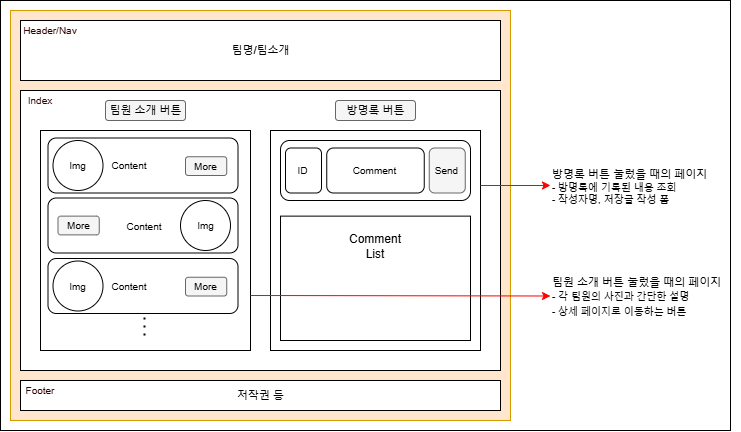

The diagram above was exported from draw.io. Its source (the exported page's mxGraphModel, read from the mxfile embedded in the PNG):
<mxGraphModel dx="1195" dy="643" grid="1" gridSize="10" guides="1" tooltips="1" connect="1" arrows="1" fold="1" page="1" pageScale="1" pageWidth="827" pageHeight="1169" math="0" shadow="0">
  <root>
    <mxCell id="0" />
    <mxCell id="1" parent="0" />
    <mxCell id="mdZmD2aWgUxMQJUjflS5-1" value="" style="rounded=0;whiteSpace=wrap;html=1;movable=1;resizable=1;rotatable=1;deletable=1;editable=1;locked=0;connectable=1;" vertex="1" parent="1">
      <mxGeometry x="10" y="100" width="730" height="430" as="geometry" />
    </mxCell>
    <mxCell id="mdZmD2aWgUxMQJUjflS5-2" value="" style="rounded=0;whiteSpace=wrap;html=1;fillColor=#ffe6cc;strokeColor=#d79b00;" vertex="1" parent="1">
      <mxGeometry x="20" y="110" width="500" height="410" as="geometry" />
    </mxCell>
    <mxCell id="mdZmD2aWgUxMQJUjflS5-3" value="" style="rounded=0;whiteSpace=wrap;html=1;" vertex="1" parent="1">
      <mxGeometry x="30" y="120" width="480" height="60" as="geometry" />
    </mxCell>
    <mxCell id="mdZmD2aWgUxMQJUjflS5-15" value="" style="rounded=0;whiteSpace=wrap;html=1;" vertex="1" parent="1">
      <mxGeometry x="30" y="190" width="480" height="280" as="geometry" />
    </mxCell>
    <mxCell id="mdZmD2aWgUxMQJUjflS5-4" value="" style="rounded=0;whiteSpace=wrap;html=1;" vertex="1" parent="1">
      <mxGeometry x="50" y="230" width="210" height="220" as="geometry" />
    </mxCell>
    <mxCell id="mdZmD2aWgUxMQJUjflS5-6" value="" style="rounded=0;whiteSpace=wrap;html=1;" vertex="1" parent="1">
      <mxGeometry x="280" y="230" width="210" height="220" as="geometry" />
    </mxCell>
    <mxCell id="mdZmD2aWgUxMQJUjflS5-7" value="" style="rounded=1;whiteSpace=wrap;html=1;fillColor=#f5f5f5;fontColor=#333333;strokeColor=#666666;" vertex="1" parent="1">
      <mxGeometry x="115" y="200" width="80" height="20" as="geometry" />
    </mxCell>
    <mxCell id="mdZmD2aWgUxMQJUjflS5-9" value="" style="rounded=1;whiteSpace=wrap;html=1;fillColor=#f5f5f5;fontColor=#333333;strokeColor=#666666;" vertex="1" parent="1">
      <mxGeometry x="345" y="200" width="80" height="20" as="geometry" />
    </mxCell>
    <mxCell id="mdZmD2aWgUxMQJUjflS5-10" value="" style="rounded=0;whiteSpace=wrap;html=1;" vertex="1" parent="1">
      <mxGeometry x="30" y="480" width="480" height="30" as="geometry" />
    </mxCell>
    <mxCell id="mdZmD2aWgUxMQJUjflS5-12" value="" style="endArrow=classic;html=1;rounded=0;exitX=1;exitY=0.25;exitDx=0;exitDy=0;strokeColor=#FF0000;" edge="1" parent="1" source="mdZmD2aWgUxMQJUjflS5-6">
      <mxGeometry width="50" height="50" relative="1" as="geometry">
        <mxPoint x="390" y="350" as="sourcePoint" />
        <mxPoint x="560" y="285" as="targetPoint" />
      </mxGeometry>
    </mxCell>
    <mxCell id="mdZmD2aWgUxMQJUjflS5-13" value="&lt;font color=&quot;#330000&quot; style=&quot;font-size: 10px;&quot;&gt;Header/Nav&lt;/font&gt;" style="text;html=1;align=center;verticalAlign=middle;whiteSpace=wrap;rounded=0;" vertex="1" parent="1">
      <mxGeometry x="30" y="120" width="60" height="20" as="geometry" />
    </mxCell>
    <mxCell id="mdZmD2aWgUxMQJUjflS5-14" value="&lt;font color=&quot;#330000&quot; style=&quot;font-size: 10px;&quot;&gt;Footer&lt;/font&gt;" style="text;html=1;align=center;verticalAlign=middle;whiteSpace=wrap;rounded=0;" vertex="1" parent="1">
      <mxGeometry x="30" y="480" width="40" height="20" as="geometry" />
    </mxCell>
    <mxCell id="mdZmD2aWgUxMQJUjflS5-16" value="&lt;font color=&quot;#330000&quot;&gt;&lt;span style=&quot;font-size: 10px;&quot;&gt;Index&lt;/span&gt;&lt;/font&gt;" style="text;html=1;align=center;verticalAlign=middle;whiteSpace=wrap;rounded=0;" vertex="1" parent="1">
      <mxGeometry x="30" y="190" width="40" height="20" as="geometry" />
    </mxCell>
    <mxCell id="mdZmD2aWgUxMQJUjflS5-17" value="&lt;font style=&quot;font-size: 11px;&quot;&gt;팀원 소개 버튼&lt;/font&gt;" style="text;html=1;align=center;verticalAlign=middle;whiteSpace=wrap;rounded=0;" vertex="1" parent="1">
      <mxGeometry x="112.5" y="197.5" width="85" height="25" as="geometry" />
    </mxCell>
    <mxCell id="mdZmD2aWgUxMQJUjflS5-18" value="&lt;font style=&quot;font-size: 11px;&quot;&gt;방명록 버튼&lt;/font&gt;" style="text;html=1;align=center;verticalAlign=middle;whiteSpace=wrap;rounded=0;" vertex="1" parent="1">
      <mxGeometry x="342.5" y="197.5" width="85" height="25" as="geometry" />
    </mxCell>
    <mxCell id="mdZmD2aWgUxMQJUjflS5-19" value="&lt;font style=&quot;font-size: 11px;&quot;&gt;팀명/팀소개&lt;/font&gt;" style="text;html=1;align=center;verticalAlign=middle;whiteSpace=wrap;rounded=0;" vertex="1" parent="1">
      <mxGeometry x="227.5" y="137.5" width="85" height="25" as="geometry" />
    </mxCell>
    <mxCell id="mdZmD2aWgUxMQJUjflS5-20" value="&lt;font style=&quot;font-size: 11px;&quot;&gt;저작권 등&lt;/font&gt;" style="text;html=1;align=center;verticalAlign=middle;whiteSpace=wrap;rounded=0;" vertex="1" parent="1">
      <mxGeometry x="227.5" y="482.5" width="85" height="25" as="geometry" />
    </mxCell>
    <mxCell id="mdZmD2aWgUxMQJUjflS5-21" value="&lt;font style=&quot;font-size: 11px;&quot;&gt;방명록 버튼&amp;nbsp;&lt;/font&gt;&lt;span style=&quot;font-size: 11px; background-color: initial;&quot;&gt;눌렀을 때의 페이지&lt;/span&gt;&lt;div style=&quot;font-size: 10px;&quot;&gt;&lt;span style=&quot;background-color: initial;&quot;&gt;&lt;font style=&quot;font-size: 10px;&quot;&gt;- 방명록에 기록된 내용 조회&lt;/font&gt;&lt;/span&gt;&lt;/div&gt;&lt;div style=&quot;font-size: 10px;&quot;&gt;&lt;span style=&quot;background-color: initial;&quot;&gt;&lt;font style=&quot;font-size: 10px;&quot;&gt;- 작성자명, 저장글 작성 폼&lt;/font&gt;&lt;/span&gt;&lt;/div&gt;" style="text;html=1;align=left;verticalAlign=middle;whiteSpace=wrap;rounded=0;" vertex="1" parent="1">
      <mxGeometry x="560" y="273" width="170" height="25" as="geometry" />
    </mxCell>
    <mxCell id="mdZmD2aWgUxMQJUjflS5-22" value="&lt;font style=&quot;font-size: 11px;&quot;&gt;팀원 소개 버튼&amp;nbsp;&lt;/font&gt;&lt;span style=&quot;font-size: 11px; background-color: initial;&quot;&gt;눌렀을 때의 페이지&lt;/span&gt;&lt;div&gt;&lt;span style=&quot;font-size: 10px; background-color: initial;&quot;&gt;- 각 팀원의 사진과 간단한 설명&lt;/span&gt;&lt;/div&gt;&lt;div&gt;&lt;span style=&quot;font-size: 10px; background-color: initial;&quot;&gt;- 상세 페이지로 이동하는 버튼&lt;/span&gt;&lt;/div&gt;" style="text;html=1;align=left;verticalAlign=middle;whiteSpace=wrap;rounded=0;" vertex="1" parent="1">
      <mxGeometry x="560" y="383" width="190" height="25" as="geometry" />
    </mxCell>
    <mxCell id="mdZmD2aWgUxMQJUjflS5-30" value="" style="rounded=1;whiteSpace=wrap;html=1;" vertex="1" parent="1">
      <mxGeometry x="57.5" y="237.5" width="190" height="55" as="geometry" />
    </mxCell>
    <mxCell id="mdZmD2aWgUxMQJUjflS5-23" value="" style="ellipse;whiteSpace=wrap;html=1;aspect=fixed;" vertex="1" parent="1">
      <mxGeometry x="62.5" y="240" width="50" height="50" as="geometry" />
    </mxCell>
    <mxCell id="mdZmD2aWgUxMQJUjflS5-31" value="" style="rounded=1;whiteSpace=wrap;html=1;" vertex="1" parent="1">
      <mxGeometry x="57.5" y="297.5" width="190" height="55" as="geometry" />
    </mxCell>
    <mxCell id="mdZmD2aWgUxMQJUjflS5-25" value="" style="ellipse;whiteSpace=wrap;html=1;aspect=fixed;" vertex="1" parent="1">
      <mxGeometry x="190" y="300" width="50" height="50" as="geometry" />
    </mxCell>
    <mxCell id="mdZmD2aWgUxMQJUjflS5-26" value="" style="endArrow=none;dashed=1;html=1;dashPattern=1 3;strokeWidth=2;rounded=0;" edge="1" parent="1">
      <mxGeometry width="50" height="50" relative="1" as="geometry">
        <mxPoint x="154" y="417" as="sourcePoint" />
        <mxPoint x="154" y="440" as="targetPoint" />
      </mxGeometry>
    </mxCell>
    <mxCell id="mdZmD2aWgUxMQJUjflS5-27" value="&lt;font style=&quot;font-size: 10px;&quot;&gt;Img&lt;/font&gt;" style="text;html=1;align=center;verticalAlign=middle;whiteSpace=wrap;rounded=0;" vertex="1" parent="1">
      <mxGeometry x="66.25" y="250" width="42.5" height="30" as="geometry" />
    </mxCell>
    <mxCell id="mdZmD2aWgUxMQJUjflS5-28" value="&lt;font style=&quot;font-size: 10px;&quot;&gt;Img&lt;/font&gt;" style="text;html=1;align=center;verticalAlign=middle;whiteSpace=wrap;rounded=0;" vertex="1" parent="1">
      <mxGeometry x="193.75" y="310" width="42.5" height="30" as="geometry" />
    </mxCell>
    <mxCell id="mdZmD2aWgUxMQJUjflS5-32" value="" style="rounded=1;whiteSpace=wrap;html=1;" vertex="1" parent="1">
      <mxGeometry x="57.5" y="358" width="190" height="55" as="geometry" />
    </mxCell>
    <mxCell id="mdZmD2aWgUxMQJUjflS5-33" value="" style="ellipse;whiteSpace=wrap;html=1;aspect=fixed;" vertex="1" parent="1">
      <mxGeometry x="62.5" y="360.5" width="50" height="50" as="geometry" />
    </mxCell>
    <mxCell id="mdZmD2aWgUxMQJUjflS5-34" value="&lt;font style=&quot;font-size: 10px;&quot;&gt;Img&lt;/font&gt;" style="text;html=1;align=center;verticalAlign=middle;whiteSpace=wrap;rounded=0;" vertex="1" parent="1">
      <mxGeometry x="66.25" y="370.5" width="42.5" height="30" as="geometry" />
    </mxCell>
    <mxCell id="mdZmD2aWgUxMQJUjflS5-35" value="&lt;font style=&quot;font-size: 10px;&quot;&gt;Content&lt;/font&gt;" style="text;html=1;align=center;verticalAlign=middle;whiteSpace=wrap;rounded=0;" vertex="1" parent="1">
      <mxGeometry x="115" y="255" width="47.5" height="20" as="geometry" />
    </mxCell>
    <mxCell id="mdZmD2aWgUxMQJUjflS5-36" value="" style="rounded=1;whiteSpace=wrap;html=1;fillColor=#f5f5f5;fontColor=#333333;strokeColor=#666666;" vertex="1" parent="1">
      <mxGeometry x="195" y="256.25" width="41.25" height="18.75" as="geometry" />
    </mxCell>
    <mxCell id="mdZmD2aWgUxMQJUjflS5-37" value="&lt;font style=&quot;font-size: 10px;&quot;&gt;More&lt;/font&gt;" style="text;html=1;align=center;verticalAlign=middle;whiteSpace=wrap;rounded=0;" vertex="1" parent="1">
      <mxGeometry x="195" y="258.13" width="41.25" height="15" as="geometry" />
    </mxCell>
    <mxCell id="mdZmD2aWgUxMQJUjflS5-38" value="&lt;font style=&quot;font-size: 10px;&quot;&gt;Content&lt;/font&gt;" style="text;html=1;align=center;verticalAlign=middle;whiteSpace=wrap;rounded=0;" vertex="1" parent="1">
      <mxGeometry x="115" y="375.5" width="47.5" height="20" as="geometry" />
    </mxCell>
    <mxCell id="mdZmD2aWgUxMQJUjflS5-39" value="" style="rounded=1;whiteSpace=wrap;html=1;fillColor=#f5f5f5;fontColor=#333333;strokeColor=#666666;" vertex="1" parent="1">
      <mxGeometry x="195" y="376.75" width="41.25" height="18.75" as="geometry" />
    </mxCell>
    <mxCell id="mdZmD2aWgUxMQJUjflS5-40" value="&lt;font style=&quot;font-size: 10px;&quot;&gt;More&lt;/font&gt;" style="text;html=1;align=center;verticalAlign=middle;whiteSpace=wrap;rounded=0;" vertex="1" parent="1">
      <mxGeometry x="195" y="378.63" width="41.25" height="15" as="geometry" />
    </mxCell>
    <mxCell id="mdZmD2aWgUxMQJUjflS5-41" value="&lt;font style=&quot;font-size: 10px;&quot;&gt;Content&lt;/font&gt;" style="text;html=1;align=center;verticalAlign=middle;whiteSpace=wrap;rounded=0;" vertex="1" parent="1">
      <mxGeometry x="130" y="315.63" width="47.5" height="20" as="geometry" />
    </mxCell>
    <mxCell id="mdZmD2aWgUxMQJUjflS5-42" value="" style="rounded=1;whiteSpace=wrap;html=1;fillColor=#f5f5f5;fontColor=#333333;strokeColor=#666666;" vertex="1" parent="1">
      <mxGeometry x="67.5" y="315.63" width="41.25" height="18.75" as="geometry" />
    </mxCell>
    <mxCell id="mdZmD2aWgUxMQJUjflS5-43" value="&lt;font style=&quot;font-size: 10px;&quot;&gt;More&lt;/font&gt;" style="text;html=1;align=center;verticalAlign=middle;whiteSpace=wrap;rounded=0;" vertex="1" parent="1">
      <mxGeometry x="67.5" y="317.51" width="41.25" height="15" as="geometry" />
    </mxCell>
    <mxCell id="mdZmD2aWgUxMQJUjflS5-44" value="" style="rounded=1;whiteSpace=wrap;html=1;" vertex="1" parent="1">
      <mxGeometry x="290" y="240" width="190" height="60" as="geometry" />
    </mxCell>
    <mxCell id="mdZmD2aWgUxMQJUjflS5-45" value="" style="rounded=1;whiteSpace=wrap;html=1;" vertex="1" parent="1">
      <mxGeometry x="295" y="247.5" width="36" height="45" as="geometry" />
    </mxCell>
    <mxCell id="mdZmD2aWgUxMQJUjflS5-46" value="" style="rounded=1;whiteSpace=wrap;html=1;" vertex="1" parent="1">
      <mxGeometry x="336.25" y="247.5" width="97.5" height="45" as="geometry" />
    </mxCell>
    <mxCell id="mdZmD2aWgUxMQJUjflS5-47" value="" style="rounded=1;whiteSpace=wrap;html=1;fillColor=#f5f5f5;fontColor=#333333;strokeColor=#666666;" vertex="1" parent="1">
      <mxGeometry x="438.75" y="247.5" width="36" height="45" as="geometry" />
    </mxCell>
    <mxCell id="mdZmD2aWgUxMQJUjflS5-48" value="&lt;font style=&quot;font-size: 10px;&quot;&gt;ID&lt;/font&gt;" style="text;html=1;align=center;verticalAlign=middle;whiteSpace=wrap;rounded=0;" vertex="1" parent="1">
      <mxGeometry x="292.38" y="262.5" width="41.25" height="15" as="geometry" />
    </mxCell>
    <mxCell id="mdZmD2aWgUxMQJUjflS5-49" value="&lt;font style=&quot;font-size: 10px;&quot;&gt;Comment&lt;/font&gt;" style="text;html=1;align=center;verticalAlign=middle;whiteSpace=wrap;rounded=0;" vertex="1" parent="1">
      <mxGeometry x="364.38" y="262.5" width="41.25" height="15" as="geometry" />
    </mxCell>
    <mxCell id="mdZmD2aWgUxMQJUjflS5-50" value="&lt;span style=&quot;font-size: 10px;&quot;&gt;Send&lt;/span&gt;" style="text;html=1;align=center;verticalAlign=middle;whiteSpace=wrap;rounded=0;" vertex="1" parent="1">
      <mxGeometry x="436.13" y="262.5" width="41.25" height="15" as="geometry" />
    </mxCell>
    <mxCell id="mdZmD2aWgUxMQJUjflS5-51" value="" style="rounded=0;whiteSpace=wrap;html=1;" vertex="1" parent="1">
      <mxGeometry x="290" y="315.63" width="190" height="124.37" as="geometry" />
    </mxCell>
    <mxCell id="mdZmD2aWgUxMQJUjflS5-11" value="" style="endArrow=classic;html=1;rounded=0;exitX=1;exitY=0.75;exitDx=0;exitDy=0;strokeColor=#FF0000;entryX=0;entryY=0.5;entryDx=0;entryDy=0;" edge="1" parent="1" source="mdZmD2aWgUxMQJUjflS5-4" target="mdZmD2aWgUxMQJUjflS5-22">
      <mxGeometry width="50" height="50" relative="1" as="geometry">
        <mxPoint x="390" y="350" as="sourcePoint" />
        <mxPoint x="600" y="395" as="targetPoint" />
      </mxGeometry>
    </mxCell>
    <mxCell id="mdZmD2aWgUxMQJUjflS5-52" value="Comment List" style="text;html=1;align=center;verticalAlign=middle;whiteSpace=wrap;rounded=0;" vertex="1" parent="1">
      <mxGeometry x="355" y="330.5" width="60" height="30" as="geometry" />
    </mxCell>
  </root>
</mxGraphModel>